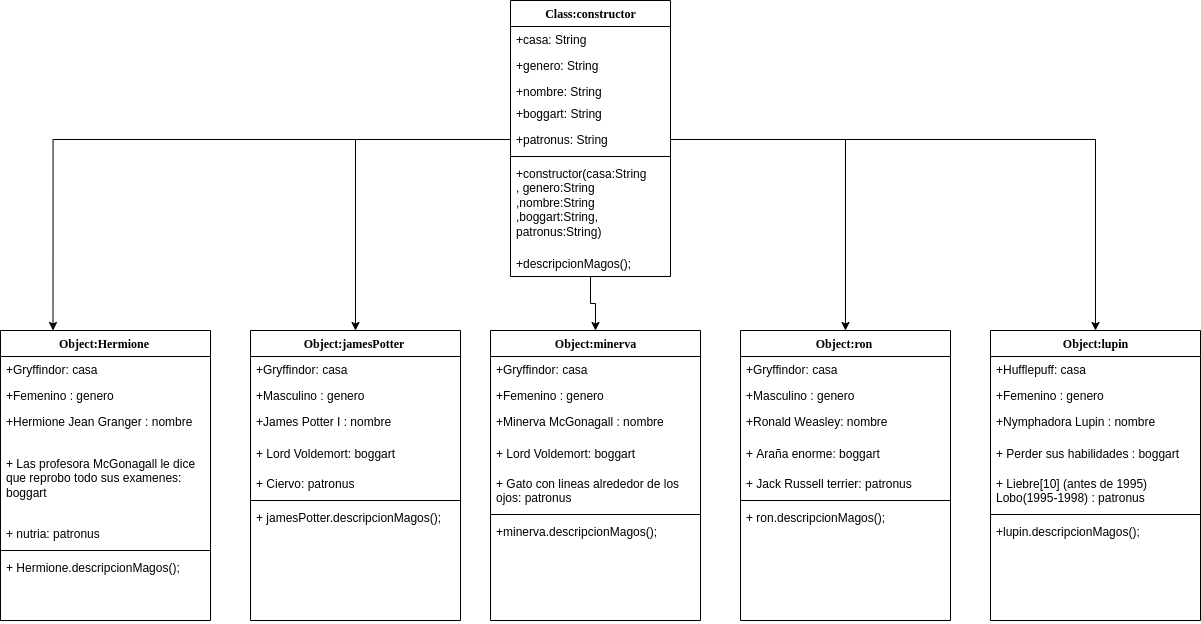

The diagram above was exported from draw.io. Its source (the exported page's mxGraphModel, read from the mxfile embedded in the PNG):
<mxGraphModel dx="1460" dy="616" grid="1" gridSize="10" guides="1" tooltips="1" connect="1" arrows="1" fold="1" page="1" pageScale="1" pageWidth="1100" pageHeight="850" background="none" math="0" shadow="0">
  <root>
    <mxCell id="0" />
    <mxCell id="1" parent="0" />
    <mxCell id="78961159f06e98e8-17" value="Class:constructor" style="swimlane;html=1;fontStyle=1;align=center;verticalAlign=top;childLayout=stackLayout;horizontal=1;startSize=26;horizontalStack=0;resizeParent=1;resizeLast=0;collapsible=1;marginBottom=0;swimlaneFillColor=#ffffff;rounded=0;shadow=0;comic=0;labelBackgroundColor=none;strokeWidth=1;fillColor=none;fontFamily=Verdana;fontSize=12" parent="1" vertex="1">
      <mxGeometry x="760" y="20" width="160" height="276" as="geometry" />
    </mxCell>
    <mxCell id="78961159f06e98e8-21" value="+casa: String" style="text;html=1;strokeColor=none;fillColor=none;align=left;verticalAlign=top;spacingLeft=4;spacingRight=4;whiteSpace=wrap;overflow=hidden;rotatable=0;points=[[0,0.5],[1,0.5]];portConstraint=eastwest;" parent="78961159f06e98e8-17" vertex="1">
      <mxGeometry y="26" width="160" height="26" as="geometry" />
    </mxCell>
    <mxCell id="78961159f06e98e8-23" value="+genero: String" style="text;html=1;strokeColor=none;fillColor=none;align=left;verticalAlign=top;spacingLeft=4;spacingRight=4;whiteSpace=wrap;overflow=hidden;rotatable=0;points=[[0,0.5],[1,0.5]];portConstraint=eastwest;" parent="78961159f06e98e8-17" vertex="1">
      <mxGeometry y="52" width="160" height="26" as="geometry" />
    </mxCell>
    <mxCell id="78961159f06e98e8-25" value="+nombre: String" style="text;html=1;strokeColor=none;fillColor=none;align=left;verticalAlign=top;spacingLeft=4;spacingRight=4;whiteSpace=wrap;overflow=hidden;rotatable=0;points=[[0,0.5],[1,0.5]];portConstraint=eastwest;" parent="78961159f06e98e8-17" vertex="1">
      <mxGeometry y="78" width="160" height="22" as="geometry" />
    </mxCell>
    <mxCell id="78961159f06e98e8-26" value="+boggart: String" style="text;html=1;strokeColor=none;fillColor=none;align=left;verticalAlign=top;spacingLeft=4;spacingRight=4;whiteSpace=wrap;overflow=hidden;rotatable=0;points=[[0,0.5],[1,0.5]];portConstraint=eastwest;" parent="78961159f06e98e8-17" vertex="1">
      <mxGeometry y="100" width="160" height="26" as="geometry" />
    </mxCell>
    <mxCell id="78961159f06e98e8-24" value="+patronus: String" style="text;html=1;strokeColor=none;fillColor=none;align=left;verticalAlign=top;spacingLeft=4;spacingRight=4;whiteSpace=wrap;overflow=hidden;rotatable=0;points=[[0,0.5],[1,0.5]];portConstraint=eastwest;" parent="78961159f06e98e8-17" vertex="1">
      <mxGeometry y="126" width="160" height="26" as="geometry" />
    </mxCell>
    <mxCell id="78961159f06e98e8-19" value="" style="line;html=1;strokeWidth=1;fillColor=none;align=left;verticalAlign=middle;spacingTop=-1;spacingLeft=3;spacingRight=3;rotatable=0;labelPosition=right;points=[];portConstraint=eastwest;" parent="78961159f06e98e8-17" vertex="1">
      <mxGeometry y="152" width="160" height="8" as="geometry" />
    </mxCell>
    <mxCell id="78961159f06e98e8-20" value="+constructor(casa:String&lt;br&gt;, genero:String ,nombre:String ,boggart:String, patronus:String)" style="text;html=1;strokeColor=none;fillColor=none;align=left;verticalAlign=top;spacingLeft=4;spacingRight=4;whiteSpace=wrap;overflow=hidden;rotatable=0;points=[[0,0.5],[1,0.5]];portConstraint=eastwest;" parent="78961159f06e98e8-17" vertex="1">
      <mxGeometry y="160" width="160" height="90" as="geometry" />
    </mxCell>
    <mxCell id="78961159f06e98e8-27" value="+descripcionMagos();" style="text;html=1;strokeColor=none;fillColor=none;align=left;verticalAlign=top;spacingLeft=4;spacingRight=4;whiteSpace=wrap;overflow=hidden;rotatable=0;points=[[0,0.5],[1,0.5]];portConstraint=eastwest;" parent="78961159f06e98e8-17" vertex="1">
      <mxGeometry y="250" width="160" height="26" as="geometry" />
    </mxCell>
    <mxCell id="78961159f06e98e8-56" value="Object:Hermione&amp;nbsp;" style="swimlane;html=1;fontStyle=1;align=center;verticalAlign=top;childLayout=stackLayout;horizontal=1;startSize=26;horizontalStack=0;resizeParent=1;resizeLast=0;collapsible=1;marginBottom=0;swimlaneFillColor=#ffffff;rounded=0;shadow=0;comic=0;labelBackgroundColor=none;strokeWidth=1;fillColor=none;fontFamily=Verdana;fontSize=12" parent="1" vertex="1">
      <mxGeometry x="250" y="350" width="210" height="290" as="geometry" />
    </mxCell>
    <mxCell id="78961159f06e98e8-57" value="+Gryffindor: casa" style="text;html=1;strokeColor=none;fillColor=none;align=left;verticalAlign=top;spacingLeft=4;spacingRight=4;whiteSpace=wrap;overflow=hidden;rotatable=0;points=[[0,0.5],[1,0.5]];portConstraint=eastwest;" parent="78961159f06e98e8-56" vertex="1">
      <mxGeometry y="26" width="210" height="26" as="geometry" />
    </mxCell>
    <mxCell id="78961159f06e98e8-58" value="+Femenino : genero" style="text;html=1;strokeColor=none;fillColor=none;align=left;verticalAlign=top;spacingLeft=4;spacingRight=4;whiteSpace=wrap;overflow=hidden;rotatable=0;points=[[0,0.5],[1,0.5]];portConstraint=eastwest;" parent="78961159f06e98e8-56" vertex="1">
      <mxGeometry y="52" width="210" height="26" as="geometry" />
    </mxCell>
    <mxCell id="78961159f06e98e8-59" value="+Hermione Jean Granger&amp;nbsp;: nombre" style="text;html=1;strokeColor=none;fillColor=none;align=left;verticalAlign=top;spacingLeft=4;spacingRight=4;whiteSpace=wrap;overflow=hidden;rotatable=0;points=[[0,0.5],[1,0.5]];portConstraint=eastwest;" parent="78961159f06e98e8-56" vertex="1">
      <mxGeometry y="78" width="210" height="42" as="geometry" />
    </mxCell>
    <mxCell id="78961159f06e98e8-60" value="+ Las profesora McGonagall le dice que reprobo todo sus examenes: boggart" style="text;html=1;strokeColor=none;fillColor=none;align=left;verticalAlign=top;spacingLeft=4;spacingRight=4;whiteSpace=wrap;overflow=hidden;rotatable=0;points=[[0,0.5],[1,0.5]];portConstraint=eastwest;" parent="78961159f06e98e8-56" vertex="1">
      <mxGeometry y="120" width="210" height="70" as="geometry" />
    </mxCell>
    <mxCell id="78961159f06e98e8-61" value="+ nutria: patronus" style="text;html=1;strokeColor=none;fillColor=none;align=left;verticalAlign=top;spacingLeft=4;spacingRight=4;whiteSpace=wrap;overflow=hidden;rotatable=0;points=[[0,0.5],[1,0.5]];portConstraint=eastwest;" parent="78961159f06e98e8-56" vertex="1">
      <mxGeometry y="190" width="210" height="26" as="geometry" />
    </mxCell>
    <mxCell id="78961159f06e98e8-64" value="" style="line;html=1;strokeWidth=1;fillColor=none;align=left;verticalAlign=middle;spacingTop=-1;spacingLeft=3;spacingRight=3;rotatable=0;labelPosition=right;points=[];portConstraint=eastwest;" parent="78961159f06e98e8-56" vertex="1">
      <mxGeometry y="216" width="210" height="8" as="geometry" />
    </mxCell>
    <mxCell id="78961159f06e98e8-65" value="+ Hermione.descripcionMagos();" style="text;html=1;strokeColor=none;fillColor=none;align=left;verticalAlign=top;spacingLeft=4;spacingRight=4;whiteSpace=wrap;overflow=hidden;rotatable=0;points=[[0,0.5],[1,0.5]];portConstraint=eastwest;" parent="78961159f06e98e8-56" vertex="1">
      <mxGeometry y="224" width="210" height="66" as="geometry" />
    </mxCell>
    <mxCell id="QqdZAvrNy-HsqPMqAGxq-2" style="edgeStyle=orthogonalEdgeStyle;rounded=0;orthogonalLoop=1;jettySize=auto;html=1;exitX=0;exitY=0.5;exitDx=0;exitDy=0;entryX=0.25;entryY=0;entryDx=0;entryDy=0;" edge="1" parent="1" source="78961159f06e98e8-24" target="78961159f06e98e8-56">
      <mxGeometry relative="1" as="geometry" />
    </mxCell>
    <mxCell id="QqdZAvrNy-HsqPMqAGxq-3" value="Object:jamesPotter&amp;nbsp;" style="swimlane;html=1;fontStyle=1;align=center;verticalAlign=top;childLayout=stackLayout;horizontal=1;startSize=26;horizontalStack=0;resizeParent=1;resizeLast=0;collapsible=1;marginBottom=0;swimlaneFillColor=#ffffff;rounded=0;shadow=0;comic=0;labelBackgroundColor=none;strokeWidth=1;fillColor=none;fontFamily=Verdana;fontSize=12" vertex="1" parent="1">
      <mxGeometry x="500" y="350" width="210" height="290" as="geometry" />
    </mxCell>
    <mxCell id="QqdZAvrNy-HsqPMqAGxq-4" value="+Gryffindor: casa" style="text;html=1;strokeColor=none;fillColor=none;align=left;verticalAlign=top;spacingLeft=4;spacingRight=4;whiteSpace=wrap;overflow=hidden;rotatable=0;points=[[0,0.5],[1,0.5]];portConstraint=eastwest;" vertex="1" parent="QqdZAvrNy-HsqPMqAGxq-3">
      <mxGeometry y="26" width="210" height="26" as="geometry" />
    </mxCell>
    <mxCell id="QqdZAvrNy-HsqPMqAGxq-5" value="+Masculino : genero" style="text;html=1;strokeColor=none;fillColor=none;align=left;verticalAlign=top;spacingLeft=4;spacingRight=4;whiteSpace=wrap;overflow=hidden;rotatable=0;points=[[0,0.5],[1,0.5]];portConstraint=eastwest;" vertex="1" parent="QqdZAvrNy-HsqPMqAGxq-3">
      <mxGeometry y="52" width="210" height="26" as="geometry" />
    </mxCell>
    <mxCell id="QqdZAvrNy-HsqPMqAGxq-6" value="+James Potter I&amp;nbsp;: nombre" style="text;html=1;strokeColor=none;fillColor=none;align=left;verticalAlign=top;spacingLeft=4;spacingRight=4;whiteSpace=wrap;overflow=hidden;rotatable=0;points=[[0,0.5],[1,0.5]];portConstraint=eastwest;" vertex="1" parent="QqdZAvrNy-HsqPMqAGxq-3">
      <mxGeometry y="78" width="210" height="32" as="geometry" />
    </mxCell>
    <mxCell id="QqdZAvrNy-HsqPMqAGxq-7" value="+ Lord Voldemort: boggart" style="text;html=1;strokeColor=none;fillColor=none;align=left;verticalAlign=top;spacingLeft=4;spacingRight=4;whiteSpace=wrap;overflow=hidden;rotatable=0;points=[[0,0.5],[1,0.5]];portConstraint=eastwest;" vertex="1" parent="QqdZAvrNy-HsqPMqAGxq-3">
      <mxGeometry y="110" width="210" height="30" as="geometry" />
    </mxCell>
    <mxCell id="QqdZAvrNy-HsqPMqAGxq-8" value="+ Ciervo: patronus" style="text;html=1;strokeColor=none;fillColor=none;align=left;verticalAlign=top;spacingLeft=4;spacingRight=4;whiteSpace=wrap;overflow=hidden;rotatable=0;points=[[0,0.5],[1,0.5]];portConstraint=eastwest;" vertex="1" parent="QqdZAvrNy-HsqPMqAGxq-3">
      <mxGeometry y="140" width="210" height="26" as="geometry" />
    </mxCell>
    <mxCell id="QqdZAvrNy-HsqPMqAGxq-9" value="" style="line;html=1;strokeWidth=1;fillColor=none;align=left;verticalAlign=middle;spacingTop=-1;spacingLeft=3;spacingRight=3;rotatable=0;labelPosition=right;points=[];portConstraint=eastwest;" vertex="1" parent="QqdZAvrNy-HsqPMqAGxq-3">
      <mxGeometry y="166" width="210" height="8" as="geometry" />
    </mxCell>
    <mxCell id="QqdZAvrNy-HsqPMqAGxq-10" value="+ jamesPotter.descripcionMagos();" style="text;html=1;strokeColor=none;fillColor=none;align=left;verticalAlign=top;spacingLeft=4;spacingRight=4;whiteSpace=wrap;overflow=hidden;rotatable=0;points=[[0,0.5],[1,0.5]];portConstraint=eastwest;" vertex="1" parent="QqdZAvrNy-HsqPMqAGxq-3">
      <mxGeometry y="174" width="210" height="66" as="geometry" />
    </mxCell>
    <mxCell id="QqdZAvrNy-HsqPMqAGxq-11" value="Object:minerva" style="swimlane;html=1;fontStyle=1;align=center;verticalAlign=top;childLayout=stackLayout;horizontal=1;startSize=26;horizontalStack=0;resizeParent=1;resizeLast=0;collapsible=1;marginBottom=0;swimlaneFillColor=#ffffff;rounded=0;shadow=0;comic=0;labelBackgroundColor=none;strokeWidth=1;fillColor=none;fontFamily=Verdana;fontSize=12" vertex="1" parent="1">
      <mxGeometry x="740" y="350" width="210" height="290" as="geometry" />
    </mxCell>
    <mxCell id="QqdZAvrNy-HsqPMqAGxq-12" value="+Gryffindor: casa" style="text;html=1;strokeColor=none;fillColor=none;align=left;verticalAlign=top;spacingLeft=4;spacingRight=4;whiteSpace=wrap;overflow=hidden;rotatable=0;points=[[0,0.5],[1,0.5]];portConstraint=eastwest;" vertex="1" parent="QqdZAvrNy-HsqPMqAGxq-11">
      <mxGeometry y="26" width="210" height="26" as="geometry" />
    </mxCell>
    <mxCell id="QqdZAvrNy-HsqPMqAGxq-13" value="+Femenino : genero" style="text;html=1;strokeColor=none;fillColor=none;align=left;verticalAlign=top;spacingLeft=4;spacingRight=4;whiteSpace=wrap;overflow=hidden;rotatable=0;points=[[0,0.5],[1,0.5]];portConstraint=eastwest;" vertex="1" parent="QqdZAvrNy-HsqPMqAGxq-11">
      <mxGeometry y="52" width="210" height="26" as="geometry" />
    </mxCell>
    <mxCell id="QqdZAvrNy-HsqPMqAGxq-14" value="+Minerva McGonagall : nombre" style="text;html=1;strokeColor=none;fillColor=none;align=left;verticalAlign=top;spacingLeft=4;spacingRight=4;whiteSpace=wrap;overflow=hidden;rotatable=0;points=[[0,0.5],[1,0.5]];portConstraint=eastwest;" vertex="1" parent="QqdZAvrNy-HsqPMqAGxq-11">
      <mxGeometry y="78" width="210" height="32" as="geometry" />
    </mxCell>
    <mxCell id="QqdZAvrNy-HsqPMqAGxq-15" value="+ Lord Voldemort: boggart" style="text;html=1;strokeColor=none;fillColor=none;align=left;verticalAlign=top;spacingLeft=4;spacingRight=4;whiteSpace=wrap;overflow=hidden;rotatable=0;points=[[0,0.5],[1,0.5]];portConstraint=eastwest;" vertex="1" parent="QqdZAvrNy-HsqPMqAGxq-11">
      <mxGeometry y="110" width="210" height="30" as="geometry" />
    </mxCell>
    <mxCell id="QqdZAvrNy-HsqPMqAGxq-16" value="+ Gato con lineas alrededor de los ojos: patronus" style="text;html=1;strokeColor=none;fillColor=none;align=left;verticalAlign=top;spacingLeft=4;spacingRight=4;whiteSpace=wrap;overflow=hidden;rotatable=0;points=[[0,0.5],[1,0.5]];portConstraint=eastwest;" vertex="1" parent="QqdZAvrNy-HsqPMqAGxq-11">
      <mxGeometry y="140" width="210" height="40" as="geometry" />
    </mxCell>
    <mxCell id="QqdZAvrNy-HsqPMqAGxq-17" value="" style="line;html=1;strokeWidth=1;fillColor=none;align=left;verticalAlign=middle;spacingTop=-1;spacingLeft=3;spacingRight=3;rotatable=0;labelPosition=right;points=[];portConstraint=eastwest;" vertex="1" parent="QqdZAvrNy-HsqPMqAGxq-11">
      <mxGeometry y="180" width="210" height="8" as="geometry" />
    </mxCell>
    <mxCell id="QqdZAvrNy-HsqPMqAGxq-18" value="+minerva.descripcionMagos();" style="text;html=1;strokeColor=none;fillColor=none;align=left;verticalAlign=top;spacingLeft=4;spacingRight=4;whiteSpace=wrap;overflow=hidden;rotatable=0;points=[[0,0.5],[1,0.5]];portConstraint=eastwest;" vertex="1" parent="QqdZAvrNy-HsqPMqAGxq-11">
      <mxGeometry y="188" width="210" height="66" as="geometry" />
    </mxCell>
    <mxCell id="QqdZAvrNy-HsqPMqAGxq-19" value="Object:ron&amp;nbsp;" style="swimlane;html=1;fontStyle=1;align=center;verticalAlign=top;childLayout=stackLayout;horizontal=1;startSize=26;horizontalStack=0;resizeParent=1;resizeLast=0;collapsible=1;marginBottom=0;swimlaneFillColor=#ffffff;rounded=0;shadow=0;comic=0;labelBackgroundColor=none;strokeWidth=1;fillColor=none;fontFamily=Verdana;fontSize=12" vertex="1" parent="1">
      <mxGeometry x="990" y="350" width="210" height="290" as="geometry" />
    </mxCell>
    <mxCell id="QqdZAvrNy-HsqPMqAGxq-20" value="+Gryffindor: casa" style="text;html=1;strokeColor=none;fillColor=none;align=left;verticalAlign=top;spacingLeft=4;spacingRight=4;whiteSpace=wrap;overflow=hidden;rotatable=0;points=[[0,0.5],[1,0.5]];portConstraint=eastwest;" vertex="1" parent="QqdZAvrNy-HsqPMqAGxq-19">
      <mxGeometry y="26" width="210" height="26" as="geometry" />
    </mxCell>
    <mxCell id="QqdZAvrNy-HsqPMqAGxq-21" value="+Masculino : genero" style="text;html=1;strokeColor=none;fillColor=none;align=left;verticalAlign=top;spacingLeft=4;spacingRight=4;whiteSpace=wrap;overflow=hidden;rotatable=0;points=[[0,0.5],[1,0.5]];portConstraint=eastwest;" vertex="1" parent="QqdZAvrNy-HsqPMqAGxq-19">
      <mxGeometry y="52" width="210" height="26" as="geometry" />
    </mxCell>
    <mxCell id="QqdZAvrNy-HsqPMqAGxq-22" value="+Ronald Weasley: nombre" style="text;html=1;strokeColor=none;fillColor=none;align=left;verticalAlign=top;spacingLeft=4;spacingRight=4;whiteSpace=wrap;overflow=hidden;rotatable=0;points=[[0,0.5],[1,0.5]];portConstraint=eastwest;" vertex="1" parent="QqdZAvrNy-HsqPMqAGxq-19">
      <mxGeometry y="78" width="210" height="32" as="geometry" />
    </mxCell>
    <mxCell id="QqdZAvrNy-HsqPMqAGxq-23" value="+ Araña enorme: boggart" style="text;html=1;strokeColor=none;fillColor=none;align=left;verticalAlign=top;spacingLeft=4;spacingRight=4;whiteSpace=wrap;overflow=hidden;rotatable=0;points=[[0,0.5],[1,0.5]];portConstraint=eastwest;" vertex="1" parent="QqdZAvrNy-HsqPMqAGxq-19">
      <mxGeometry y="110" width="210" height="30" as="geometry" />
    </mxCell>
    <mxCell id="QqdZAvrNy-HsqPMqAGxq-24" value="+ Jack Russell terrier: patronus" style="text;html=1;strokeColor=none;fillColor=none;align=left;verticalAlign=top;spacingLeft=4;spacingRight=4;whiteSpace=wrap;overflow=hidden;rotatable=0;points=[[0,0.5],[1,0.5]];portConstraint=eastwest;" vertex="1" parent="QqdZAvrNy-HsqPMqAGxq-19">
      <mxGeometry y="140" width="210" height="26" as="geometry" />
    </mxCell>
    <mxCell id="QqdZAvrNy-HsqPMqAGxq-25" value="" style="line;html=1;strokeWidth=1;fillColor=none;align=left;verticalAlign=middle;spacingTop=-1;spacingLeft=3;spacingRight=3;rotatable=0;labelPosition=right;points=[];portConstraint=eastwest;" vertex="1" parent="QqdZAvrNy-HsqPMqAGxq-19">
      <mxGeometry y="166" width="210" height="8" as="geometry" />
    </mxCell>
    <mxCell id="QqdZAvrNy-HsqPMqAGxq-26" value="+ ron.descripcionMagos();" style="text;html=1;strokeColor=none;fillColor=none;align=left;verticalAlign=top;spacingLeft=4;spacingRight=4;whiteSpace=wrap;overflow=hidden;rotatable=0;points=[[0,0.5],[1,0.5]];portConstraint=eastwest;" vertex="1" parent="QqdZAvrNy-HsqPMqAGxq-19">
      <mxGeometry y="174" width="210" height="66" as="geometry" />
    </mxCell>
    <mxCell id="QqdZAvrNy-HsqPMqAGxq-27" value="Object:lupin" style="swimlane;html=1;fontStyle=1;align=center;verticalAlign=top;childLayout=stackLayout;horizontal=1;startSize=26;horizontalStack=0;resizeParent=1;resizeLast=0;collapsible=1;marginBottom=0;swimlaneFillColor=#ffffff;rounded=0;shadow=0;comic=0;labelBackgroundColor=none;strokeWidth=1;fillColor=none;fontFamily=Verdana;fontSize=12" vertex="1" parent="1">
      <mxGeometry x="1240" y="350" width="210" height="290" as="geometry" />
    </mxCell>
    <mxCell id="QqdZAvrNy-HsqPMqAGxq-28" value="+Hufflepuff: casa" style="text;html=1;strokeColor=none;fillColor=none;align=left;verticalAlign=top;spacingLeft=4;spacingRight=4;whiteSpace=wrap;overflow=hidden;rotatable=0;points=[[0,0.5],[1,0.5]];portConstraint=eastwest;" vertex="1" parent="QqdZAvrNy-HsqPMqAGxq-27">
      <mxGeometry y="26" width="210" height="26" as="geometry" />
    </mxCell>
    <mxCell id="QqdZAvrNy-HsqPMqAGxq-29" value="+Femenino : genero" style="text;html=1;strokeColor=none;fillColor=none;align=left;verticalAlign=top;spacingLeft=4;spacingRight=4;whiteSpace=wrap;overflow=hidden;rotatable=0;points=[[0,0.5],[1,0.5]];portConstraint=eastwest;" vertex="1" parent="QqdZAvrNy-HsqPMqAGxq-27">
      <mxGeometry y="52" width="210" height="26" as="geometry" />
    </mxCell>
    <mxCell id="QqdZAvrNy-HsqPMqAGxq-30" value="+Nymphadora Lupin : nombre" style="text;html=1;strokeColor=none;fillColor=none;align=left;verticalAlign=top;spacingLeft=4;spacingRight=4;whiteSpace=wrap;overflow=hidden;rotatable=0;points=[[0,0.5],[1,0.5]];portConstraint=eastwest;" vertex="1" parent="QqdZAvrNy-HsqPMqAGxq-27">
      <mxGeometry y="78" width="210" height="32" as="geometry" />
    </mxCell>
    <mxCell id="QqdZAvrNy-HsqPMqAGxq-31" value="+ Perder sus habilidades : boggart" style="text;html=1;strokeColor=none;fillColor=none;align=left;verticalAlign=top;spacingLeft=4;spacingRight=4;whiteSpace=wrap;overflow=hidden;rotatable=0;points=[[0,0.5],[1,0.5]];portConstraint=eastwest;" vertex="1" parent="QqdZAvrNy-HsqPMqAGxq-27">
      <mxGeometry y="110" width="210" height="30" as="geometry" />
    </mxCell>
    <mxCell id="QqdZAvrNy-HsqPMqAGxq-32" value="+&amp;nbsp;&lt;span&gt;Liebre[10] (antes de 1995)&lt;br&gt;&lt;/span&gt;&lt;span&gt;Lobo(1995-1998)&amp;nbsp;&lt;/span&gt;: patronus" style="text;html=1;strokeColor=none;fillColor=none;align=left;verticalAlign=top;spacingLeft=4;spacingRight=4;whiteSpace=wrap;overflow=hidden;rotatable=0;points=[[0,0.5],[1,0.5]];portConstraint=eastwest;" vertex="1" parent="QqdZAvrNy-HsqPMqAGxq-27">
      <mxGeometry y="140" width="210" height="40" as="geometry" />
    </mxCell>
    <mxCell id="QqdZAvrNy-HsqPMqAGxq-33" value="" style="line;html=1;strokeWidth=1;fillColor=none;align=left;verticalAlign=middle;spacingTop=-1;spacingLeft=3;spacingRight=3;rotatable=0;labelPosition=right;points=[];portConstraint=eastwest;" vertex="1" parent="QqdZAvrNy-HsqPMqAGxq-27">
      <mxGeometry y="180" width="210" height="8" as="geometry" />
    </mxCell>
    <mxCell id="QqdZAvrNy-HsqPMqAGxq-34" value="+lupin.descripcionMagos();" style="text;html=1;strokeColor=none;fillColor=none;align=left;verticalAlign=top;spacingLeft=4;spacingRight=4;whiteSpace=wrap;overflow=hidden;rotatable=0;points=[[0,0.5],[1,0.5]];portConstraint=eastwest;" vertex="1" parent="QqdZAvrNy-HsqPMqAGxq-27">
      <mxGeometry y="188" width="210" height="66" as="geometry" />
    </mxCell>
    <mxCell id="QqdZAvrNy-HsqPMqAGxq-35" style="edgeStyle=orthogonalEdgeStyle;rounded=0;orthogonalLoop=1;jettySize=auto;html=1;" edge="1" parent="1" source="78961159f06e98e8-24" target="QqdZAvrNy-HsqPMqAGxq-3">
      <mxGeometry relative="1" as="geometry" />
    </mxCell>
    <mxCell id="QqdZAvrNy-HsqPMqAGxq-36" style="edgeStyle=orthogonalEdgeStyle;rounded=0;orthogonalLoop=1;jettySize=auto;html=1;entryX=0.5;entryY=0;entryDx=0;entryDy=0;" edge="1" parent="1" source="78961159f06e98e8-27" target="QqdZAvrNy-HsqPMqAGxq-11">
      <mxGeometry relative="1" as="geometry">
        <Array as="points">
          <mxPoint x="840" y="323" />
          <mxPoint x="845" y="323" />
        </Array>
      </mxGeometry>
    </mxCell>
    <mxCell id="QqdZAvrNy-HsqPMqAGxq-37" style="edgeStyle=orthogonalEdgeStyle;rounded=0;orthogonalLoop=1;jettySize=auto;html=1;exitX=1;exitY=0.5;exitDx=0;exitDy=0;entryX=0.5;entryY=0;entryDx=0;entryDy=0;" edge="1" parent="1" source="78961159f06e98e8-24" target="QqdZAvrNy-HsqPMqAGxq-19">
      <mxGeometry relative="1" as="geometry" />
    </mxCell>
    <mxCell id="QqdZAvrNy-HsqPMqAGxq-38" style="edgeStyle=orthogonalEdgeStyle;rounded=0;orthogonalLoop=1;jettySize=auto;html=1;exitX=1;exitY=0.5;exitDx=0;exitDy=0;entryX=0.5;entryY=0;entryDx=0;entryDy=0;" edge="1" parent="1" source="78961159f06e98e8-24" target="QqdZAvrNy-HsqPMqAGxq-27">
      <mxGeometry relative="1" as="geometry" />
    </mxCell>
  </root>
</mxGraphModel>